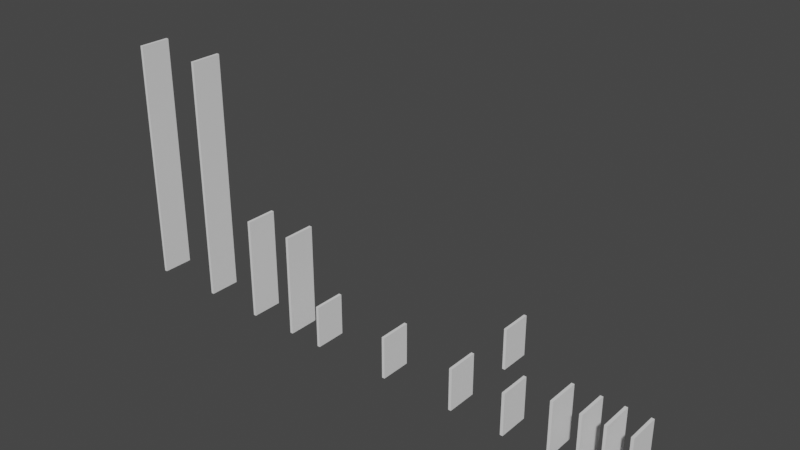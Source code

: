 # Source: tablas.blend  (saved by Blender 2.93.21; exported with 4.5.12 LTS)
import bpy
from mathutils import Matrix  # noqa: F401  (used for matrix-valued properties, if any)

bpy.ops.wm.read_factory_settings(use_empty=True)
scene = bpy.context.scene
scene.name = 'Scene'

# ---- collections
col_collection = bpy.data.collections.new('Collection'); scene.collection.children.link(col_collection)

# ---- world
world_world = bpy.data.worlds.new('World'); scene.world = world_world
world_world.use_nodes = True; world_world.node_tree.nodes.clear()
_N = world_world.node_tree.nodes; _L = world_world.node_tree.links
n0 = _N.new('ShaderNodeOutputWorld'); n0.name = 'World Output'; n0.location = (300, 300)
n1 = _N.new('ShaderNodeBackground'); n1.name = 'Background'; n1.location = (10, 300)
n1.inputs[0].default_value = (0.05088, 0.05088, 0.05088, 1.0)
_L.new(n1.outputs[0], n0.inputs[0])
n0.is_active_output = True
world_world.color = (0.05088, 0.05088, 0.05088)
world_world.use_sun_shadow = False
world_world.sun_shadow_jitter_overblur = 0.0

# ---- meshes
me_cube_001 = bpy.data.meshes.new('Cube.001')
me_cube_001.from_pydata([(-1.0, -1.0, -1.0), (-1.0, -1.0, 1.0), (-1.0, 1.0, -1.0), (-1.0, 1.0, 1.0), (1.0, -1.0, -1.0), (1.0, -1.0, 1.0), (1.0, 1.0, -1.0), (1.0, 1.0, 1.0)], [], [(0, 1, 3, 2), (2, 3, 7, 6), (6, 7, 5, 4), (4, 5, 1, 0), (2, 6, 4, 0), (7, 3, 1, 5)])
_uv = me_cube_001.uv_layers.new(name='UVMap')
_uv.uv.foreach_set('vector', [0.375, 0.0, 0.625, 0.0, 0.625, 0.25, 0.375, 0.25, 0.375, 0.25, 0.625, 0.25, 0.625, 0.5, 0.375, 0.5, 0.375, 0.5, 0.625, 0.5, 0.625, 0.75, 0.375, 0.75, 0.375, 0.75, 0.625, 0.75, 0.625, 1.0, 0.375, 1.0, 0.125, 0.5, 0.375, 0.5, 0.375, 0.75, 0.125, 0.75, 0.625, 0.5, 0.875, 0.5, 0.875, 0.75, 0.625, 0.75])
me_cube_001.use_remesh_fix_poles = True
me_cube_001.use_remesh_preserve_attributes = False
me_cube_001.update()
me_cube_002 = bpy.data.meshes.new('Cube.002')
me_cube_002.from_pydata([(-1.0, -1.0, -1.0), (-1.0, -1.0, 1.0), (-1.0, 1.0, -1.0), (-1.0, 1.0, 1.0), (1.0, -1.0, -1.0), (1.0, -1.0, 1.0), (1.0, 1.0, -1.0), (1.0, 1.0, 1.0)], [], [(0, 1, 3, 2), (2, 3, 7, 6), (6, 7, 5, 4), (4, 5, 1, 0), (2, 6, 4, 0), (7, 3, 1, 5)])
_uv = me_cube_002.uv_layers.new(name='UVMap')
_uv.uv.foreach_set('vector', [0.375, 0.0, 0.625, 0.0, 0.625, 0.25, 0.375, 0.25, 0.375, 0.25, 0.625, 0.25, 0.625, 0.5, 0.375, 0.5, 0.375, 0.5, 0.625, 0.5, 0.625, 0.75, 0.375, 0.75, 0.375, 0.75, 0.625, 0.75, 0.625, 1.0, 0.375, 1.0, 0.125, 0.5, 0.375, 0.5, 0.375, 0.75, 0.125, 0.75, 0.625, 0.5, 0.875, 0.5, 0.875, 0.75, 0.625, 0.75])
me_cube_002.use_remesh_fix_poles = True
me_cube_002.use_remesh_preserve_attributes = False
me_cube_002.update()
me_cube_003 = bpy.data.meshes.new('Cube.003')
me_cube_003.from_pydata([(-1.0, -1.0, -1.0), (-1.0, -1.0, 1.0), (-1.0, 1.0, -1.0), (-1.0, 1.0, 1.0), (1.0, -1.0, -1.0), (1.0, -1.0, 1.0), (1.0, 1.0, -1.0), (1.0, 1.0, 1.0)], [], [(0, 1, 3, 2), (2, 3, 7, 6), (6, 7, 5, 4), (4, 5, 1, 0), (2, 6, 4, 0), (7, 3, 1, 5)])
_uv = me_cube_003.uv_layers.new(name='UVMap')
_uv.uv.foreach_set('vector', [0.375, 0.0, 0.625, 0.0, 0.625, 0.25, 0.375, 0.25, 0.375, 0.25, 0.625, 0.25, 0.625, 0.5, 0.375, 0.5, 0.375, 0.5, 0.625, 0.5, 0.625, 0.75, 0.375, 0.75, 0.375, 0.75, 0.625, 0.75, 0.625, 1.0, 0.375, 1.0, 0.125, 0.5, 0.375, 0.5, 0.375, 0.75, 0.125, 0.75, 0.625, 0.5, 0.875, 0.5, 0.875, 0.75, 0.625, 0.75])
me_cube_003.use_remesh_fix_poles = True
me_cube_003.use_remesh_preserve_attributes = False
me_cube_003.update()
me_cube_004 = bpy.data.meshes.new('Cube.004')
me_cube_004.from_pydata([(-1.0, -1.0, -1.0), (-1.0, -1.0, 1.0), (-1.0, 1.0, -1.0), (-1.0, 1.0, 1.0), (1.0, -1.0, -1.0), (1.0, -1.0, 1.0), (1.0, 1.0, -1.0), (1.0, 1.0, 1.0)], [], [(0, 1, 3, 2), (2, 3, 7, 6), (6, 7, 5, 4), (4, 5, 1, 0), (2, 6, 4, 0), (7, 3, 1, 5)])
_uv = me_cube_004.uv_layers.new(name='UVMap')
_uv.uv.foreach_set('vector', [0.375, 0.0, 0.625, 0.0, 0.625, 0.25, 0.375, 0.25, 0.375, 0.25, 0.625, 0.25, 0.625, 0.5, 0.375, 0.5, 0.375, 0.5, 0.625, 0.5, 0.625, 0.75, 0.375, 0.75, 0.375, 0.75, 0.625, 0.75, 0.625, 1.0, 0.375, 1.0, 0.125, 0.5, 0.375, 0.5, 0.375, 0.75, 0.125, 0.75, 0.625, 0.5, 0.875, 0.5, 0.875, 0.75, 0.625, 0.75])
me_cube_004.use_remesh_fix_poles = True
me_cube_004.use_remesh_preserve_attributes = False
me_cube_004.update()
me_cube_005 = bpy.data.meshes.new('Cube.005')
me_cube_005.from_pydata([(-1.0, -1.0, -1.0), (-1.0, -1.0, 1.0), (-1.0, 1.0, -1.0), (-1.0, 1.0, 1.0), (1.0, -1.0, -1.0), (1.0, -1.0, 1.0), (1.0, 1.0, -1.0), (1.0, 1.0, 1.0)], [], [(0, 1, 3, 2), (2, 3, 7, 6), (6, 7, 5, 4), (4, 5, 1, 0), (2, 6, 4, 0), (7, 3, 1, 5)])
_uv = me_cube_005.uv_layers.new(name='UVMap')
_uv.uv.foreach_set('vector', [0.375, 0.0, 0.625, 0.0, 0.625, 0.25, 0.375, 0.25, 0.375, 0.25, 0.625, 0.25, 0.625, 0.5, 0.375, 0.5, 0.375, 0.5, 0.625, 0.5, 0.625, 0.75, 0.375, 0.75, 0.375, 0.75, 0.625, 0.75, 0.625, 1.0, 0.375, 1.0, 0.125, 0.5, 0.375, 0.5, 0.375, 0.75, 0.125, 0.75, 0.625, 0.5, 0.875, 0.5, 0.875, 0.75, 0.625, 0.75])
me_cube_005.use_remesh_fix_poles = True
me_cube_005.use_remesh_preserve_attributes = False
me_cube_005.update()
me_cube_006 = bpy.data.meshes.new('Cube.006')
me_cube_006.from_pydata([(-1.0, -1.0, -1.0), (-1.0, -1.0, 1.0), (-1.0, 1.0, -1.0), (-1.0, 1.0, 1.0), (1.0, -1.0, -1.0), (1.0, -1.0, 1.0), (1.0, 1.0, -1.0), (1.0, 1.0, 1.0)], [], [(0, 1, 3, 2), (2, 3, 7, 6), (6, 7, 5, 4), (4, 5, 1, 0), (2, 6, 4, 0), (7, 3, 1, 5)])
_uv = me_cube_006.uv_layers.new(name='UVMap')
_uv.uv.foreach_set('vector', [0.375, 0.0, 0.625, 0.0, 0.625, 0.25, 0.375, 0.25, 0.375, 0.25, 0.625, 0.25, 0.625, 0.5, 0.375, 0.5, 0.375, 0.5, 0.625, 0.5, 0.625, 0.75, 0.375, 0.75, 0.375, 0.75, 0.625, 0.75, 0.625, 1.0, 0.375, 1.0, 0.125, 0.5, 0.375, 0.5, 0.375, 0.75, 0.125, 0.75, 0.625, 0.5, 0.875, 0.5, 0.875, 0.75, 0.625, 0.75])
me_cube_006.use_remesh_fix_poles = True
me_cube_006.use_remesh_preserve_attributes = False
me_cube_006.update()
me_cube_007 = bpy.data.meshes.new('Cube.007')
me_cube_007.from_pydata([(-1.0, -1.0, -1.0), (-1.0, -1.0, 1.0), (-1.0, 1.0, -1.0), (-1.0, 1.0, 1.0), (1.0, -1.0, -1.0), (1.0, -1.0, 1.0), (1.0, 1.0, -1.0), (1.0, 1.0, 1.0)], [], [(0, 1, 3, 2), (2, 3, 7, 6), (6, 7, 5, 4), (4, 5, 1, 0), (2, 6, 4, 0), (7, 3, 1, 5)])
_uv = me_cube_007.uv_layers.new(name='UVMap')
_uv.uv.foreach_set('vector', [0.375, 0.0, 0.625, 0.0, 0.625, 0.25, 0.375, 0.25, 0.375, 0.25, 0.625, 0.25, 0.625, 0.5, 0.375, 0.5, 0.375, 0.5, 0.625, 0.5, 0.625, 0.75, 0.375, 0.75, 0.375, 0.75, 0.625, 0.75, 0.625, 1.0, 0.375, 1.0, 0.125, 0.5, 0.375, 0.5, 0.375, 0.75, 0.125, 0.75, 0.625, 0.5, 0.875, 0.5, 0.875, 0.75, 0.625, 0.75])
me_cube_007.use_remesh_fix_poles = True
me_cube_007.use_remesh_preserve_attributes = False
me_cube_007.update()
me_cube_008 = bpy.data.meshes.new('Cube.008')
me_cube_008.from_pydata([(-1.0, -1.0, -1.0), (-1.0, -1.0, 1.0), (-1.0, 1.0, -1.0), (-1.0, 1.0, 1.0), (1.0, -1.0, -1.0), (1.0, -1.0, 1.0), (1.0, 1.0, -1.0), (1.0, 1.0, 1.0)], [], [(0, 1, 3, 2), (2, 3, 7, 6), (6, 7, 5, 4), (4, 5, 1, 0), (2, 6, 4, 0), (7, 3, 1, 5)])
_uv = me_cube_008.uv_layers.new(name='UVMap')
_uv.uv.foreach_set('vector', [0.375, 0.0, 0.625, 0.0, 0.625, 0.25, 0.375, 0.25, 0.375, 0.25, 0.625, 0.25, 0.625, 0.5, 0.375, 0.5, 0.375, 0.5, 0.625, 0.5, 0.625, 0.75, 0.375, 0.75, 0.375, 0.75, 0.625, 0.75, 0.625, 1.0, 0.375, 1.0, 0.125, 0.5, 0.375, 0.5, 0.375, 0.75, 0.125, 0.75, 0.625, 0.5, 0.875, 0.5, 0.875, 0.75, 0.625, 0.75])
me_cube_008.use_remesh_fix_poles = True
me_cube_008.use_remesh_preserve_attributes = False
me_cube_008.update()
me_cube_009 = bpy.data.meshes.new('Cube.009')
me_cube_009.from_pydata([(-1.0, -1.0, -1.0), (-1.0, -1.0, 1.0), (-1.0, 1.0, -1.0), (-1.0, 1.0, 1.0), (1.0, -1.0, -1.0), (1.0, -1.0, 1.0), (1.0, 1.0, -1.0), (1.0, 1.0, 1.0)], [], [(0, 1, 3, 2), (2, 3, 7, 6), (6, 7, 5, 4), (4, 5, 1, 0), (2, 6, 4, 0), (7, 3, 1, 5)])
_uv = me_cube_009.uv_layers.new(name='UVMap')
_uv.uv.foreach_set('vector', [0.375, 0.0, 0.625, 0.0, 0.625, 0.25, 0.375, 0.25, 0.375, 0.25, 0.625, 0.25, 0.625, 0.5, 0.375, 0.5, 0.375, 0.5, 0.625, 0.5, 0.625, 0.75, 0.375, 0.75, 0.375, 0.75, 0.625, 0.75, 0.625, 1.0, 0.375, 1.0, 0.125, 0.5, 0.375, 0.5, 0.375, 0.75, 0.125, 0.75, 0.625, 0.5, 0.875, 0.5, 0.875, 0.75, 0.625, 0.75])
me_cube_009.use_remesh_fix_poles = True
me_cube_009.use_remesh_preserve_attributes = False
me_cube_009.update()
me_cube_010 = bpy.data.meshes.new('Cube.010')
me_cube_010.from_pydata([(-1.0, -1.0, -1.0), (-1.0, -1.0, 1.0), (-1.0, 1.0, -1.0), (-1.0, 1.0, 1.0), (1.0, -1.0, -1.0), (1.0, -1.0, 1.0), (1.0, 1.0, -1.0), (1.0, 1.0, 1.0)], [], [(0, 1, 3, 2), (2, 3, 7, 6), (6, 7, 5, 4), (4, 5, 1, 0), (2, 6, 4, 0), (7, 3, 1, 5)])
_uv = me_cube_010.uv_layers.new(name='UVMap')
_uv.uv.foreach_set('vector', [0.375, 0.0, 0.625, 0.0, 0.625, 0.25, 0.375, 0.25, 0.375, 0.25, 0.625, 0.25, 0.625, 0.5, 0.375, 0.5, 0.375, 0.5, 0.625, 0.5, 0.625, 0.75, 0.375, 0.75, 0.375, 0.75, 0.625, 0.75, 0.625, 1.0, 0.375, 1.0, 0.125, 0.5, 0.375, 0.5, 0.375, 0.75, 0.125, 0.75, 0.625, 0.5, 0.875, 0.5, 0.875, 0.75, 0.625, 0.75])
me_cube_010.use_remesh_fix_poles = True
me_cube_010.use_remesh_preserve_attributes = False
me_cube_010.update()
me_cube_011 = bpy.data.meshes.new('Cube.011')
me_cube_011.from_pydata([(-1.0, -1.0, -1.0), (-1.0, -1.0, 1.0), (-1.0, 1.0, -1.0), (-1.0, 1.0, 1.0), (1.0, -1.0, -1.0), (1.0, -1.0, 1.0), (1.0, 1.0, -1.0), (1.0, 1.0, 1.0)], [], [(0, 1, 3, 2), (2, 3, 7, 6), (6, 7, 5, 4), (4, 5, 1, 0), (2, 6, 4, 0), (7, 3, 1, 5)])
_uv = me_cube_011.uv_layers.new(name='UVMap')
_uv.uv.foreach_set('vector', [0.375, 0.0, 0.625, 0.0, 0.625, 0.25, 0.375, 0.25, 0.375, 0.25, 0.625, 0.25, 0.625, 0.5, 0.375, 0.5, 0.375, 0.5, 0.625, 0.5, 0.625, 0.75, 0.375, 0.75, 0.375, 0.75, 0.625, 0.75, 0.625, 1.0, 0.375, 1.0, 0.125, 0.5, 0.375, 0.5, 0.375, 0.75, 0.125, 0.75, 0.625, 0.5, 0.875, 0.5, 0.875, 0.75, 0.625, 0.75])
me_cube_011.use_remesh_fix_poles = True
me_cube_011.use_remesh_preserve_attributes = False
me_cube_011.update()
me_cube_012 = bpy.data.meshes.new('Cube.012')
me_cube_012.from_pydata([(-1.0, -1.0, -1.0), (-1.0, -1.0, 1.0), (-1.0, 1.0, -1.0), (-1.0, 1.0, 1.0), (1.0, -1.0, -1.0), (1.0, -1.0, 1.0), (1.0, 1.0, -1.0), (1.0, 1.0, 1.0)], [], [(0, 1, 3, 2), (2, 3, 7, 6), (6, 7, 5, 4), (4, 5, 1, 0), (2, 6, 4, 0), (7, 3, 1, 5)])
_uv = me_cube_012.uv_layers.new(name='UVMap')
_uv.uv.foreach_set('vector', [0.375, 0.0, 0.625, 0.0, 0.625, 0.25, 0.375, 0.25, 0.375, 0.25, 0.625, 0.25, 0.625, 0.5, 0.375, 0.5, 0.375, 0.5, 0.625, 0.5, 0.625, 0.75, 0.375, 0.75, 0.375, 0.75, 0.625, 0.75, 0.625, 1.0, 0.375, 1.0, 0.125, 0.5, 0.375, 0.5, 0.375, 0.75, 0.125, 0.75, 0.625, 0.5, 0.875, 0.5, 0.875, 0.75, 0.625, 0.75])
me_cube_012.use_remesh_fix_poles = True
me_cube_012.use_remesh_preserve_attributes = False
me_cube_012.update()
me_cube_013 = bpy.data.meshes.new('Cube.013')
me_cube_013.from_pydata([(-1.0, -1.0, -1.0), (-1.0, -1.0, 1.0), (-1.0, 1.0, -1.0), (-1.0, 1.0, 1.0), (1.0, -1.0, -1.0), (1.0, -1.0, 1.0), (1.0, 1.0, -1.0), (1.0, 1.0, 1.0)], [], [(0, 1, 3, 2), (2, 3, 7, 6), (6, 7, 5, 4), (4, 5, 1, 0), (2, 6, 4, 0), (7, 3, 1, 5)])
_uv = me_cube_013.uv_layers.new(name='UVMap')
_uv.uv.foreach_set('vector', [0.375, 0.0, 0.625, 0.0, 0.625, 0.25, 0.375, 0.25, 0.375, 0.25, 0.625, 0.25, 0.625, 0.5, 0.375, 0.5, 0.375, 0.5, 0.625, 0.5, 0.625, 0.75, 0.375, 0.75, 0.375, 0.75, 0.625, 0.75, 0.625, 1.0, 0.375, 1.0, 0.125, 0.5, 0.375, 0.5, 0.375, 0.75, 0.125, 0.75, 0.625, 0.5, 0.875, 0.5, 0.875, 0.75, 0.625, 0.75])
me_cube_013.use_remesh_fix_poles = True
me_cube_013.use_remesh_preserve_attributes = False
me_cube_013.update()

# ---- objects
ob_cube = bpy.data.objects.new('Cube', me_cube_001)
ob_cube_001 = bpy.data.objects.new('Cube.001', me_cube_002)
ob_cube_002 = bpy.data.objects.new('Cube.002', me_cube_003)
ob_cube_003 = bpy.data.objects.new('Cube.003', me_cube_004)
ob_cube_004 = bpy.data.objects.new('Cube.004', me_cube_005)
ob_cube_005 = bpy.data.objects.new('Cube.005', me_cube_006)
ob_cube_006 = bpy.data.objects.new('Cube.006', me_cube_007)
ob_cube_007 = bpy.data.objects.new('Cube.007', me_cube_008)
ob_cube_008 = bpy.data.objects.new('Cube.008', me_cube_009)
ob_cube_009 = bpy.data.objects.new('Cube.009', me_cube_010)
ob_cube_010 = bpy.data.objects.new('Cube.010', me_cube_011)
ob_cube_011 = bpy.data.objects.new('Cube.011', me_cube_012)
ob_cube_012 = bpy.data.objects.new('Cube.012', me_cube_013)

# ---- transforms, parenting, visibility, modifiers, constraints
ob_cube.location = (0.0, 0.0, 0.0)
ob_cube.scale = (0.01, 0.11, 0.15)
ob_cube_001.location = (-0.5254, -0.5644, 0.0)
ob_cube_001.scale = (0.01, 0.11, 0.15)
ob_cube_002.location = (0.0, -0.5644, 0.0)
ob_cube_002.scale = (0.01, 0.11, 0.15)
ob_cube_003.location = (0.3798, -0.5644, 0.0)
ob_cube_003.scale = (0.01, 0.11, 0.15)
ob_cube_004.location = (-1.086, -0.5644, 0.0)
ob_cube_004.scale = (0.01, 0.11, 0.15)
ob_cube_005.location = (0.6995, -0.5644, 0.05064)
ob_cube_005.scale = (0.01, 0.11, 0.1925)
ob_cube_006.location = (0.8862, -0.5644, 0.05064)
ob_cube_006.scale = (0.01, 0.11, 0.1925)
ob_cube_007.location = (1.041, -0.5644, 0.05064)
ob_cube_007.scale = (0.01, 0.11, 0.1925)
ob_cube_008.location = (1.203, -0.5644, 0.05064)
ob_cube_008.scale = (0.01, 0.11, 0.1925)
ob_cube_009.location = (-1.336, -0.5644, 0.2121)
ob_cube_009.scale = (0.01, 0.11, 0.36)
ob_cube_010.location = (-1.69, -0.5644, 0.2121)
ob_cube_010.scale = (0.01, 0.11, 0.36)
ob_cube_011.location = (-2.123, -0.5644, 0.7225)
ob_cube_011.scale = (0.01, 0.11, 0.86)
ob_cube_012.location = (-2.634, -0.5644, 0.7225)
ob_cube_012.scale = (0.01, 0.11, 0.86)

# ---- collection membership
col_collection.objects.link(ob_cube)
col_collection.objects.link(ob_cube_001)
col_collection.objects.link(ob_cube_002)
col_collection.objects.link(ob_cube_003)
col_collection.objects.link(ob_cube_004)
col_collection.objects.link(ob_cube_005)
col_collection.objects.link(ob_cube_006)
col_collection.objects.link(ob_cube_007)
col_collection.objects.link(ob_cube_008)
col_collection.objects.link(ob_cube_009)
col_collection.objects.link(ob_cube_010)
col_collection.objects.link(ob_cube_011)
col_collection.objects.link(ob_cube_012)

# ---- scene / render settings (as saved in the file)
scene.frame_start = 1; scene.frame_end = 250; scene.frame_set(1)
scene.render.engine = 'BLENDER_EEVEE_NEXT'
scene.cycles.use_denoising = False
scene.cycles.samples = 128
scene.cycles.sampling_pattern = 'TABULATED_SOBOL'
scene.cycles.use_adaptive_sampling = False
scene.cycles.use_light_tree = False
scene.view_settings.view_transform = 'Filmic'
bpy.context.view_layer.update()

# ---- added for rendering (the .blend has no active camera and no usable light): camera, sun
cam_auto = bpy.data.cameras.new('AutoCamera')
cam_auto.lens = 50.0
cam_auto.sensor_width = 36.0
cam_auto.clip_end = 1000.0
ob_auto_camera = bpy.data.objects.new('AutoCamera', cam_auto)
scene.collection.objects.link(ob_auto_camera)
ob_auto_camera.location = (3.26279, -5.05608, 3.89883)
ob_auto_camera.rotation_euler = (1.09748, -7.21219e-08, 0.694738)
scene.camera = ob_auto_camera
light_auto_sun = bpy.data.lights.new('AutoSun', 'SUN')
light_auto_sun.energy = 3.0
light_auto_sun.angle = 0.0523599
ob_auto_sun = bpy.data.objects.new('AutoSun', light_auto_sun)
scene.collection.objects.link(ob_auto_sun)
ob_auto_sun.rotation_euler = (0.872665, 0.174533, 0.523599)
bpy.context.view_layer.update()
